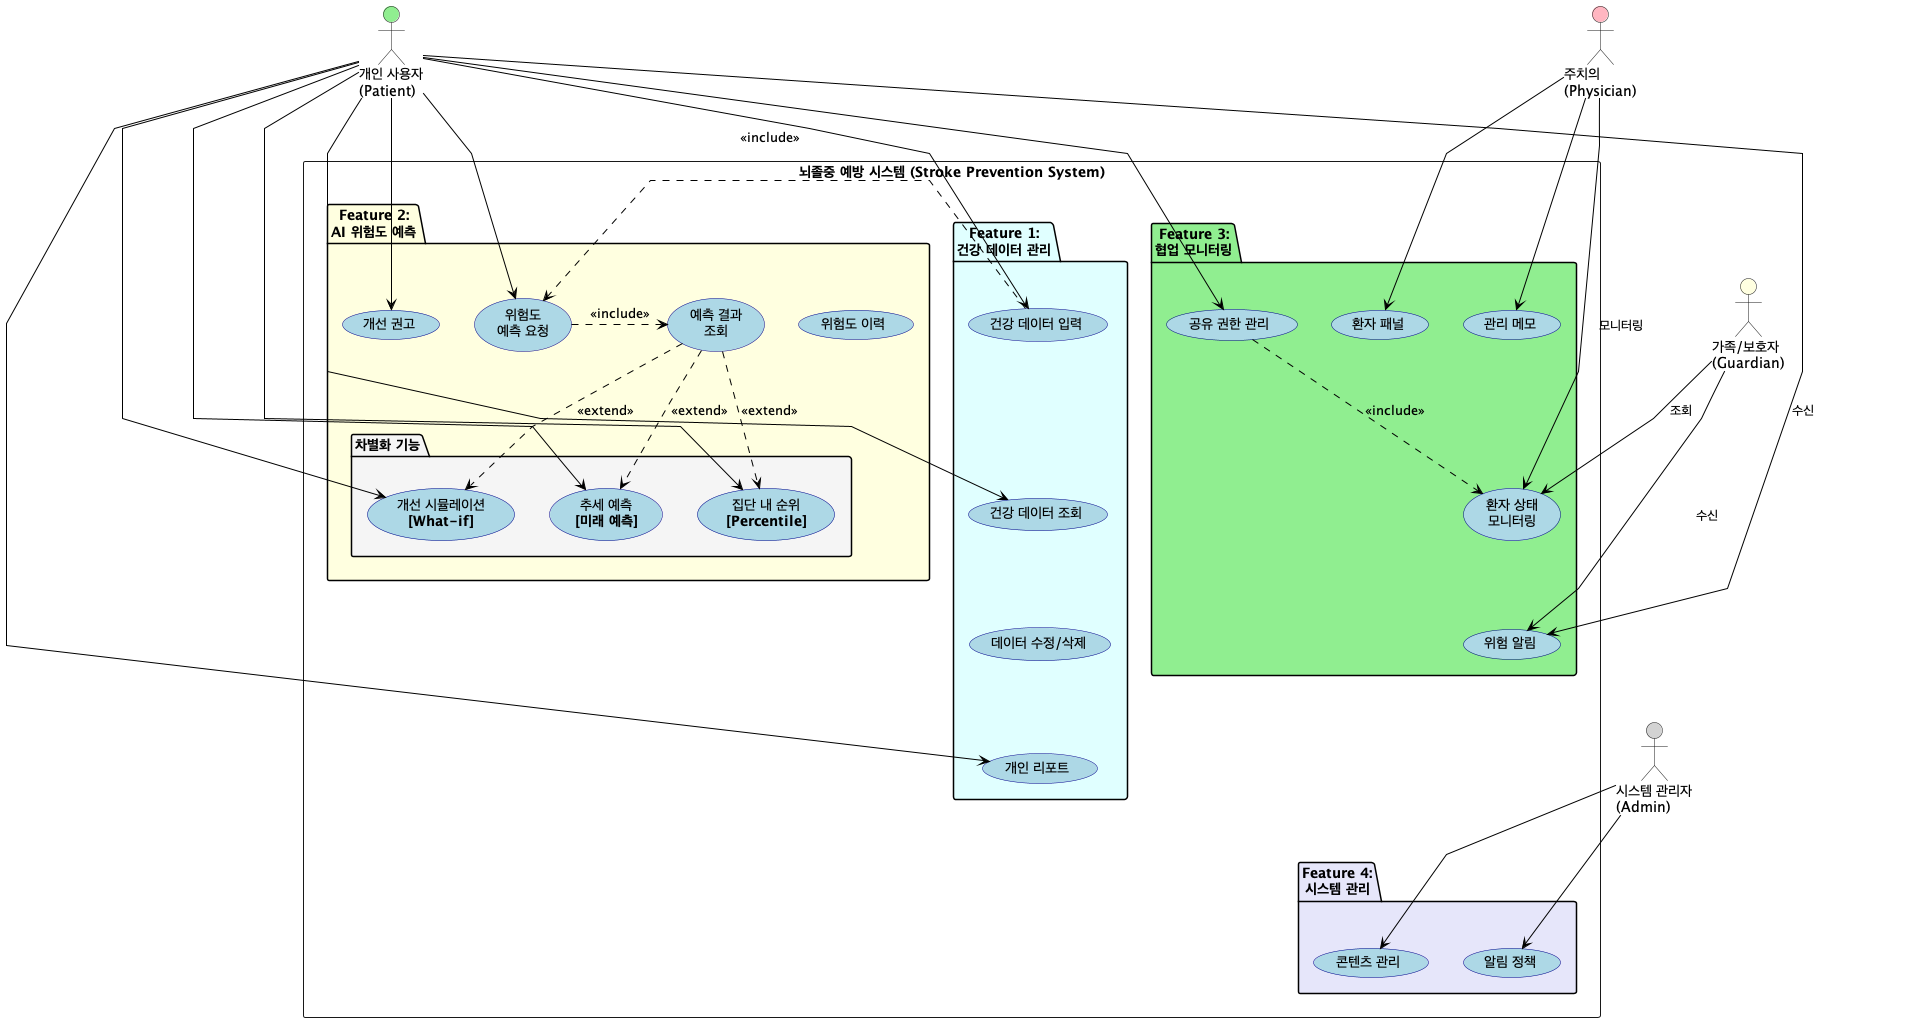

The diagram above was rendered by PlantUML. Its source (embedded in the PNG):
@startuml High-Level Use Case Diagram - Stroke Prevention System


skinparam linetype polyline
skinparam usecase {
    BackgroundColor LightBlue
    BorderColor DarkBlue
    ArrowColor Black
}

' Actor 위치 분산 배치
actor "개인 사용자\n(Patient)" as Patient #LightGreen
actor "가족/보호자\n(Guardian)" as Guardian #LightYellow
actor "주치의\n(Physician)" as Physician #LightPink  
actor "시스템 관리자\n(Admin)" as Admin #LightGray

' Hidden links for layout control
Patient -[hidden]down- Guardian
Physician -[hidden]down- Admin

rectangle "뇌졸중 예방 시스템 (Stroke Prevention System)" {
  
  ' Feature 1 - 왼쪽 상단
  package "Feature 1:\n건강 데이터 관리" #LightCyan {
    usecase UC1 as "건강 데이터 입력"
    usecase UC2 as "건강 데이터 조회"
    usecase UC3 as "데이터 수정/삭제"
    usecase UC4 as "개인 리포트"
    
    UC1 -[hidden]down-> UC2
    UC2 -[hidden]down-> UC3
    UC3 -[hidden]down-> UC4
  }
  
  ' Feature 2 - 중앙
  package "Feature 2:\nAI 위험도 예측" #LightYellow {
    together {
      usecase UC5 as "위험도\n예측 요청"
      usecase UC6 as "예측 결과\n조회"
    }
    
    usecase UC7 as "개선 권고"
    usecase UC8 as "위험도 이력"
    
    package "차별화 기능" #WhiteSmoke {
      usecase UC9 as "추세 예측\n**[미래 예측]**"
      usecase UC10 as "개선 시뮬레이션\n**[What-if]**"
      usecase UC11 as "집단 내 순위\n**[Percentile]**"
    }
  }
  
  ' Feature 3 - 오른쪽
  package "Feature 3:\n협업 모니터링" #LightGreen {
    usecase UC12 as "공유 권한 관리"
    usecase UC13 as "환자 상태\n모니터링"
    usecase UC14 as "위험 알림"
    usecase UC15 as "환자 패널"
    usecase UC16 as "관리 메모"
    
    UC12 -[hidden]down-> UC13
    UC13 -[hidden]down-> UC14
  }
  
  ' Feature 4 - 하단
  package "Feature 4:\n시스템 관리" #Lavender {
    usecase UC17 as "콘텐츠 관리"
    usecase UC18 as "알림 정책"
    
    UC17 -[hidden]right-> UC18
  }
}

' Layout helpers
UC1 -[hidden]right-> UC5
UC5 -[hidden]right-> UC12
UC4 -[hidden]down-> UC17

' Patient connections - Feature 1
Patient --> UC1
Patient --> UC2
Patient --> UC4

' Patient connections - Feature 2  
Patient --> UC5
Patient --> UC7
Patient --> UC9
Patient --> UC10
Patient --> UC11

' Patient connections - Feature 3
Patient --> UC12
Patient --> UC14 : 수신

' Guardian connections
Guardian --> UC13 : 조회
Guardian --> UC14 : 수신

' Physician connections  
Physician --> UC13 : 모니터링
Physician --> UC15
Physician --> UC16

' Admin connections
Admin --> UC17
Admin --> UC18

' Key use case relationships (주요 관계만 표시)
UC1 .right.> UC5 : <<include>>
UC5 .right.> UC6 : <<include>>
UC6 ..> UC9 : <<extend>>
UC6 ..> UC10 : <<extend>>
UC6 ..> UC11 : <<extend>>
UC12 .down.> UC13 : <<include>>

@enduml